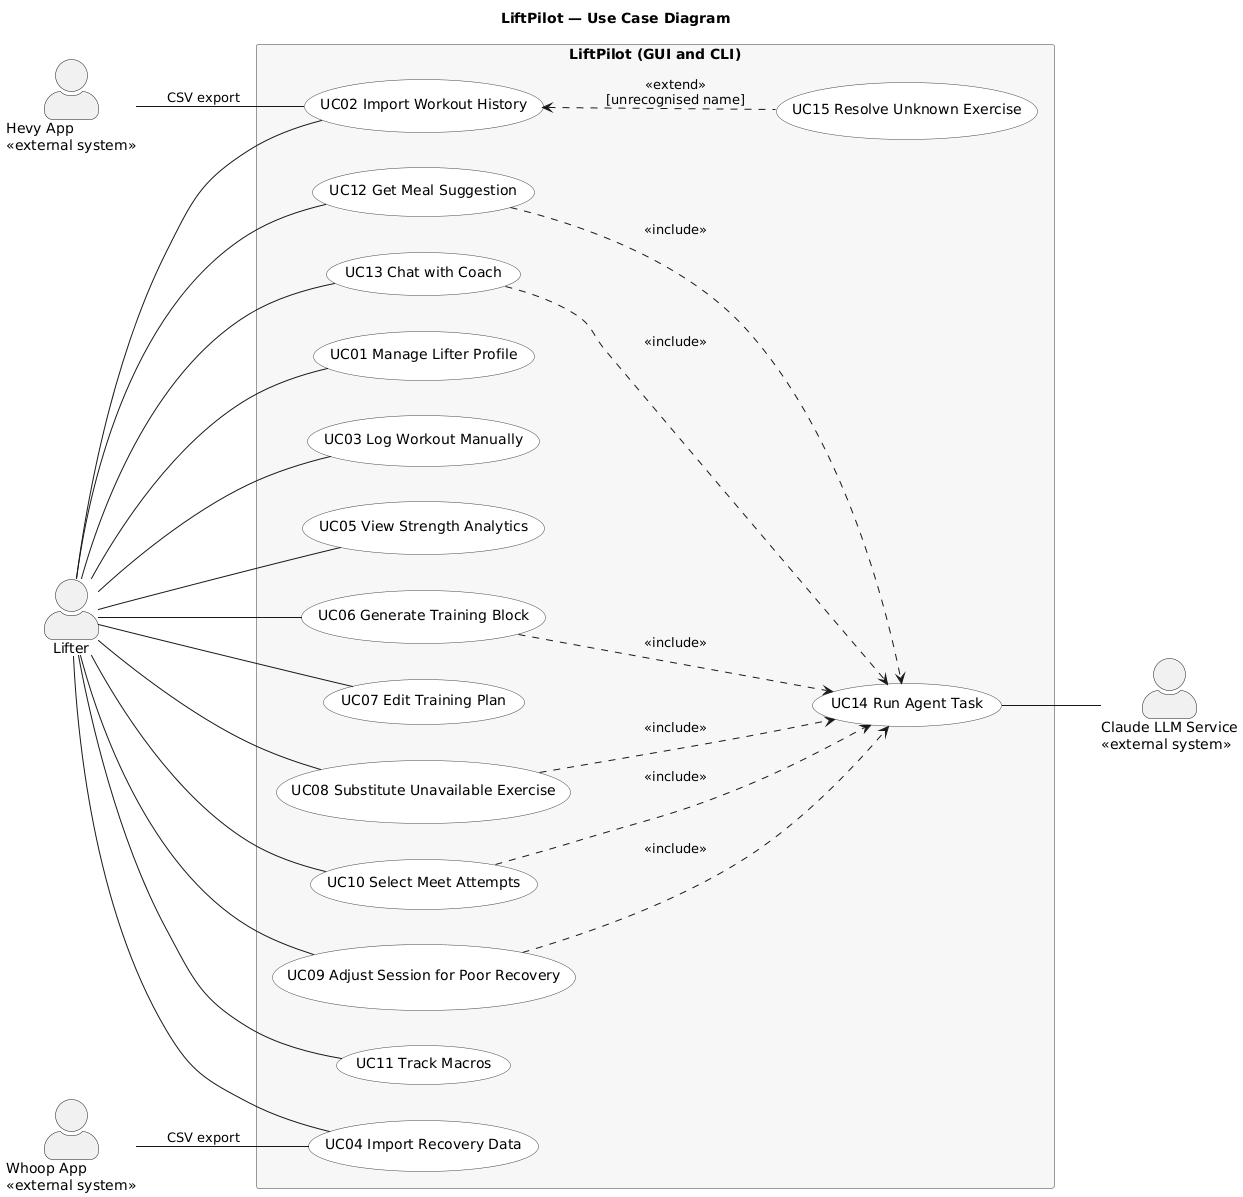

The diagram above was rendered by PlantUML. Its source (embedded in the PNG):
@startuml usecase
title LiftPilot — Use Case Diagram
left to right direction
skinparam shadowing false
skinparam packageStyle rectangle
skinparam usecase {
  BackgroundColor #FFFFFF
  BorderColor #444444
}
skinparam rectangle {
  BackgroundColor #F7F7F7
  BorderColor #999999
}
skinparam actorStyle awesome

actor "Lifter" as Lifter
actor "Hevy App\n<<external system>>" as Hevy
actor "Whoop App\n<<external system>>" as Whoop
actor "Claude LLM Service\n<<external system>>" as Claude

rectangle "LiftPilot (GUI and CLI)" {
  usecase "UC01 Manage Lifter Profile" as UC01
  usecase "UC02 Import Workout History" as UC02
  usecase "UC03 Log Workout Manually" as UC03
  usecase "UC04 Import Recovery Data" as UC04
  usecase "UC05 View Strength Analytics" as UC05
  usecase "UC06 Generate Training Block" as UC06
  usecase "UC07 Edit Training Plan" as UC07
  usecase "UC08 Substitute Unavailable Exercise" as UC08
  usecase "UC09 Adjust Session for Poor Recovery" as UC09
  usecase "UC10 Select Meet Attempts" as UC10
  usecase "UC11 Track Macros" as UC11
  usecase "UC12 Get Meal Suggestion" as UC12
  usecase "UC13 Chat with Coach" as UC13
  usecase "UC14 Run Agent Task" as UC14
  usecase "UC15 Resolve Unknown Exercise" as UC15
}

Lifter -- UC01
Lifter -- UC02
Lifter -- UC03
Lifter -- UC04
Lifter -- UC05
Lifter -- UC06
Lifter -- UC07
Lifter -- UC08
Lifter -- UC09
Lifter -- UC10
Lifter -- UC11
Lifter -- UC12
Lifter -- UC13

Hevy -- UC02 : CSV export
Whoop -- UC04 : CSV export
UC14 -- Claude

UC06 ..> UC14 : <<include>>
UC08 ..> UC14 : <<include>>
UC09 ..> UC14 : <<include>>
UC10 ..> UC14 : <<include>>
UC12 ..> UC14 : <<include>>
UC13 ..> UC14 : <<include>>
UC02 <.. UC15 : <<extend>>\n[unrecognised name]
@enduml